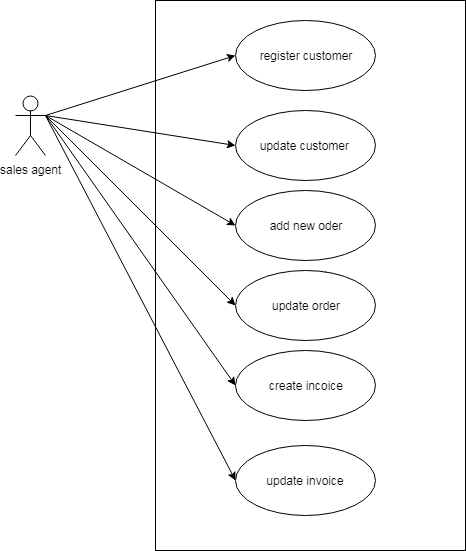

The diagram above was exported from draw.io. Its source (the exported page's mxGraphModel, read from the mxfile embedded in the PNG):
<mxGraphModel dx="1394" dy="764" grid="1" gridSize="10" guides="1" tooltips="1" connect="1" arrows="1" fold="1" page="1" pageScale="1" pageWidth="850" pageHeight="1100" math="0" shadow="0">
  <root>
    <mxCell id="k3OhMm-306yDtZmz_O6r-0" />
    <mxCell id="k3OhMm-306yDtZmz_O6r-1" parent="k3OhMm-306yDtZmz_O6r-0" />
    <mxCell id="k3OhMm-306yDtZmz_O6r-2" value="sales agent" style="shape=umlActor;verticalLabelPosition=bottom;labelBackgroundColor=#ffffff;verticalAlign=top;html=1;" vertex="1" parent="k3OhMm-306yDtZmz_O6r-1">
      <mxGeometry x="90" y="165" width="30" height="60" as="geometry" />
    </mxCell>
    <mxCell id="k3OhMm-306yDtZmz_O6r-3" value="Object" style="html=1;" vertex="1" parent="k3OhMm-306yDtZmz_O6r-1">
      <mxGeometry x="230" y="70" width="310" height="550" as="geometry" />
    </mxCell>
    <mxCell id="k3OhMm-306yDtZmz_O6r-4" value="register customer" style="ellipse;whiteSpace=wrap;html=1;" vertex="1" parent="k3OhMm-306yDtZmz_O6r-1">
      <mxGeometry x="310" y="90" width="140" height="70" as="geometry" />
    </mxCell>
    <mxCell id="k3OhMm-306yDtZmz_O6r-5" value="update customer&amp;nbsp;" style="ellipse;whiteSpace=wrap;html=1;" vertex="1" parent="k3OhMm-306yDtZmz_O6r-1">
      <mxGeometry x="310" y="180" width="140" height="70" as="geometry" />
    </mxCell>
    <mxCell id="k3OhMm-306yDtZmz_O6r-6" value="add new oder" style="ellipse;whiteSpace=wrap;html=1;" vertex="1" parent="k3OhMm-306yDtZmz_O6r-1">
      <mxGeometry x="310" y="260" width="140" height="70" as="geometry" />
    </mxCell>
    <mxCell id="k3OhMm-306yDtZmz_O6r-7" value="update order" style="ellipse;whiteSpace=wrap;html=1;" vertex="1" parent="k3OhMm-306yDtZmz_O6r-1">
      <mxGeometry x="310" y="340" width="140" height="70" as="geometry" />
    </mxCell>
    <mxCell id="k3OhMm-306yDtZmz_O6r-8" value="create incoice" style="ellipse;whiteSpace=wrap;html=1;" vertex="1" parent="k3OhMm-306yDtZmz_O6r-1">
      <mxGeometry x="310" y="420" width="140" height="70" as="geometry" />
    </mxCell>
    <mxCell id="k3OhMm-306yDtZmz_O6r-10" value="update invoice" style="ellipse;whiteSpace=wrap;html=1;" vertex="1" parent="k3OhMm-306yDtZmz_O6r-1">
      <mxGeometry x="310" y="515" width="140" height="70" as="geometry" />
    </mxCell>
    <mxCell id="k3OhMm-306yDtZmz_O6r-11" value="" style="endArrow=classic;html=1;exitX=1;exitY=0.3333333333333333;exitDx=0;exitDy=0;exitPerimeter=0;entryX=0;entryY=0.5;entryDx=0;entryDy=0;" edge="1" parent="k3OhMm-306yDtZmz_O6r-1" source="k3OhMm-306yDtZmz_O6r-2" target="k3OhMm-306yDtZmz_O6r-4">
      <mxGeometry width="50" height="50" relative="1" as="geometry">
        <mxPoint x="80" y="690" as="sourcePoint" />
        <mxPoint x="130" y="640" as="targetPoint" />
      </mxGeometry>
    </mxCell>
    <mxCell id="k3OhMm-306yDtZmz_O6r-12" value="" style="endArrow=classic;html=1;exitX=1;exitY=0.3333333333333333;exitDx=0;exitDy=0;exitPerimeter=0;entryX=0;entryY=0.5;entryDx=0;entryDy=0;" edge="1" parent="k3OhMm-306yDtZmz_O6r-1" source="k3OhMm-306yDtZmz_O6r-2" target="k3OhMm-306yDtZmz_O6r-5">
      <mxGeometry width="50" height="50" relative="1" as="geometry">
        <mxPoint x="130" y="195" as="sourcePoint" />
        <mxPoint x="320" y="135" as="targetPoint" />
      </mxGeometry>
    </mxCell>
    <mxCell id="k3OhMm-306yDtZmz_O6r-13" value="" style="endArrow=classic;html=1;entryX=0;entryY=0.5;entryDx=0;entryDy=0;" edge="1" parent="k3OhMm-306yDtZmz_O6r-1" target="k3OhMm-306yDtZmz_O6r-6">
      <mxGeometry width="50" height="50" relative="1" as="geometry">
        <mxPoint x="120" y="185" as="sourcePoint" />
        <mxPoint x="330" y="145" as="targetPoint" />
      </mxGeometry>
    </mxCell>
    <mxCell id="k3OhMm-306yDtZmz_O6r-14" value="" style="endArrow=classic;html=1;entryX=0;entryY=0.5;entryDx=0;entryDy=0;exitX=1;exitY=0.3333333333333333;exitDx=0;exitDy=0;exitPerimeter=0;" edge="1" parent="k3OhMm-306yDtZmz_O6r-1" source="k3OhMm-306yDtZmz_O6r-2" target="k3OhMm-306yDtZmz_O6r-7">
      <mxGeometry width="50" height="50" relative="1" as="geometry">
        <mxPoint x="120" y="190" as="sourcePoint" />
        <mxPoint x="340" y="155" as="targetPoint" />
      </mxGeometry>
    </mxCell>
    <mxCell id="k3OhMm-306yDtZmz_O6r-15" value="" style="endArrow=classic;html=1;entryX=0;entryY=0.5;entryDx=0;entryDy=0;exitX=1;exitY=0.3333333333333333;exitDx=0;exitDy=0;exitPerimeter=0;" edge="1" parent="k3OhMm-306yDtZmz_O6r-1" source="k3OhMm-306yDtZmz_O6r-2" target="k3OhMm-306yDtZmz_O6r-8">
      <mxGeometry width="50" height="50" relative="1" as="geometry">
        <mxPoint x="120" y="190" as="sourcePoint" />
        <mxPoint x="350" y="165" as="targetPoint" />
      </mxGeometry>
    </mxCell>
    <mxCell id="k3OhMm-306yDtZmz_O6r-16" value="" style="endArrow=classic;html=1;entryX=0;entryY=0.5;entryDx=0;entryDy=0;exitX=1;exitY=0.3333333333333333;exitDx=0;exitDy=0;exitPerimeter=0;" edge="1" parent="k3OhMm-306yDtZmz_O6r-1" source="k3OhMm-306yDtZmz_O6r-2" target="k3OhMm-306yDtZmz_O6r-10">
      <mxGeometry width="50" height="50" relative="1" as="geometry">
        <mxPoint x="120" y="190" as="sourcePoint" />
        <mxPoint x="360" y="175" as="targetPoint" />
      </mxGeometry>
    </mxCell>
  </root>
</mxGraphModel>